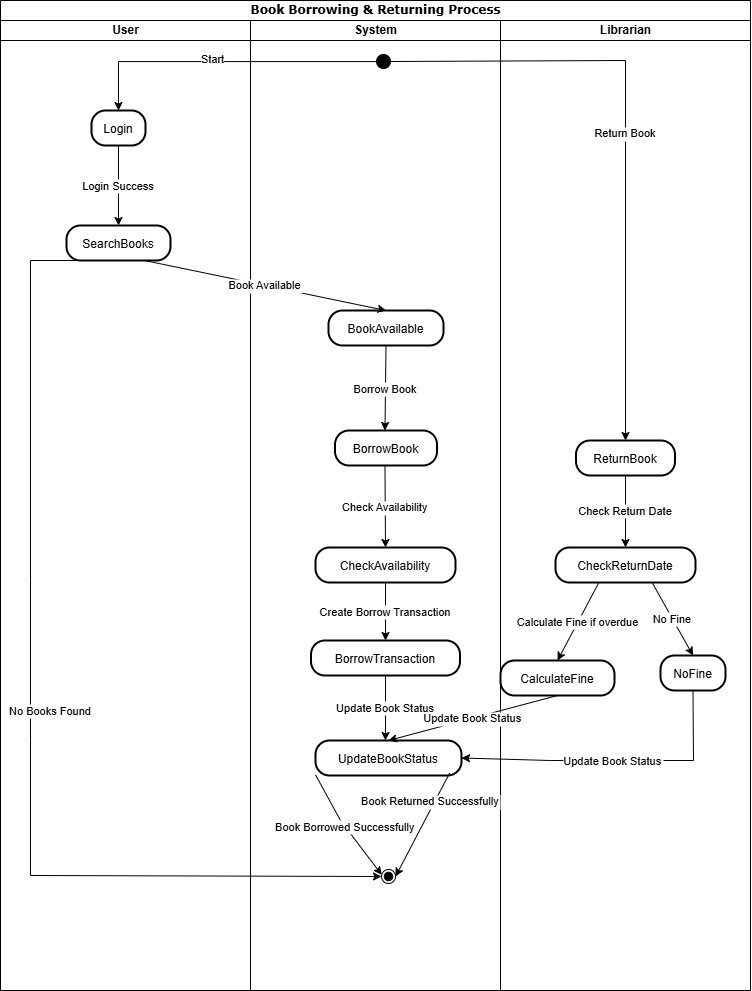

The diagram above was exported from draw.io. Its source (the exported page's mxGraphModel, read from the mxfile embedded in the PNG):
<mxGraphModel dx="1878" dy="922" grid="1" gridSize="10" guides="1" tooltips="1" connect="1" arrows="1" fold="1" page="1" pageScale="1" pageWidth="850" pageHeight="1100" background="none" math="0" shadow="0">
  <root>
    <mxCell id="0" />
    <mxCell id="1" parent="0" />
    <mxCell id="1c1d494c118603dd-1" value="Book Borrowing &amp;amp; Returning Process" style="swimlane;html=1;childLayout=stackLayout;startSize=20;rounded=0;shadow=0;comic=0;labelBackgroundColor=none;strokeWidth=1;fontFamily=Verdana;fontSize=12;align=center;" parent="1" vertex="1">
      <mxGeometry x="40" y="20" width="750" height="990" as="geometry" />
    </mxCell>
    <mxCell id="1c1d494c118603dd-2" value="User" style="swimlane;html=1;startSize=20;" parent="1c1d494c118603dd-1" vertex="1">
      <mxGeometry y="20" width="250" height="970" as="geometry" />
    </mxCell>
    <mxCell id="_17GhPnJHBoUNnJHAY9i-98" value="Login" style="rounded=1;arcSize=40;strokeWidth=2" vertex="1" parent="1c1d494c118603dd-2">
      <mxGeometry x="91" y="90" width="54" height="35" as="geometry" />
    </mxCell>
    <mxCell id="_17GhPnJHBoUNnJHAY9i-99" value="SearchBooks" style="rounded=1;arcSize=40;strokeWidth=2" vertex="1" parent="1c1d494c118603dd-2">
      <mxGeometry x="66" y="205" width="104" height="35" as="geometry" />
    </mxCell>
    <mxCell id="_17GhPnJHBoUNnJHAY9i-111" value="Login Success" style="curved=1;startArrow=none;;exitX=0.5;exitY=0.99;entryX=0.5;entryY=0.01;rounded=0;" edge="1" parent="1c1d494c118603dd-2" source="_17GhPnJHBoUNnJHAY9i-98" target="_17GhPnJHBoUNnJHAY9i-99">
      <mxGeometry relative="1" as="geometry">
        <Array as="points" />
      </mxGeometry>
    </mxCell>
    <mxCell id="1c1d494c118603dd-3" value="System" style="swimlane;html=1;startSize=20;" parent="1c1d494c118603dd-1" vertex="1">
      <mxGeometry x="250" y="20" width="250" height="970" as="geometry" />
    </mxCell>
    <mxCell id="_17GhPnJHBoUNnJHAY9i-100" value="BookAvailable" style="rounded=1;arcSize=40;strokeWidth=2" vertex="1" parent="1c1d494c118603dd-3">
      <mxGeometry x="78" y="290" width="115" height="35" as="geometry" />
    </mxCell>
    <mxCell id="_17GhPnJHBoUNnJHAY9i-102" value="BorrowBook" style="rounded=1;arcSize=40;strokeWidth=2" vertex="1" parent="1c1d494c118603dd-3">
      <mxGeometry x="84.5" y="410" width="102" height="35" as="geometry" />
    </mxCell>
    <mxCell id="_17GhPnJHBoUNnJHAY9i-114" value="Borrow Book" style="curved=1;startArrow=none;;exitX=0.5;exitY=0.98;entryX=0.49;entryY=0;rounded=0;" edge="1" parent="1c1d494c118603dd-3" source="_17GhPnJHBoUNnJHAY9i-100" target="_17GhPnJHBoUNnJHAY9i-102">
      <mxGeometry relative="1" as="geometry">
        <Array as="points" />
      </mxGeometry>
    </mxCell>
    <mxCell id="_17GhPnJHBoUNnJHAY9i-103" value="CheckAvailability" style="rounded=1;arcSize=40;strokeWidth=2" vertex="1" parent="1c1d494c118603dd-3">
      <mxGeometry x="65" y="527" width="140" height="35" as="geometry" />
    </mxCell>
    <mxCell id="_17GhPnJHBoUNnJHAY9i-115" value="Check Availability" style="curved=1;startArrow=none;;exitX=0.49;exitY=0.99;entryX=0.5;entryY=0.01;rounded=0;" edge="1" parent="1c1d494c118603dd-3" source="_17GhPnJHBoUNnJHAY9i-102" target="_17GhPnJHBoUNnJHAY9i-103">
      <mxGeometry relative="1" as="geometry">
        <Array as="points" />
      </mxGeometry>
    </mxCell>
    <mxCell id="_17GhPnJHBoUNnJHAY9i-105" value="UpdateBookStatus" style="rounded=1;arcSize=40;strokeWidth=2" vertex="1" parent="1c1d494c118603dd-3">
      <mxGeometry x="65" y="720" width="146" height="35" as="geometry" />
    </mxCell>
    <mxCell id="_17GhPnJHBoUNnJHAY9i-104" value="BorrowTransaction" style="rounded=1;arcSize=40;strokeWidth=2" vertex="1" parent="1c1d494c118603dd-3">
      <mxGeometry x="60.5" y="620" width="149" height="35" as="geometry" />
    </mxCell>
    <mxCell id="_17GhPnJHBoUNnJHAY9i-116" value="Create Borrow Transaction" style="curved=1;startArrow=none;;exitX=0.5;exitY=1;entryX=0.5;entryY=-0.01;rounded=0;" edge="1" parent="1c1d494c118603dd-3" source="_17GhPnJHBoUNnJHAY9i-103" target="_17GhPnJHBoUNnJHAY9i-104">
      <mxGeometry relative="1" as="geometry">
        <Array as="points" />
      </mxGeometry>
    </mxCell>
    <mxCell id="_17GhPnJHBoUNnJHAY9i-117" value="Update Book Status" style="curved=0;startArrow=none;;exitX=0.5;exitY=1;entryX=0.5;entryY=0;rounded=0;entryDx=0;entryDy=0;exitDx=0;exitDy=0;" edge="1" parent="1c1d494c118603dd-3" source="_17GhPnJHBoUNnJHAY9i-104">
      <mxGeometry relative="1" as="geometry">
        <Array as="points" />
        <mxPoint x="132" y="655" as="sourcePoint" />
        <mxPoint x="135" y="720" as="targetPoint" />
      </mxGeometry>
    </mxCell>
    <mxCell id="1c1d494c118603dd-4" value="Librarian" style="swimlane;html=1;startSize=20;" parent="1c1d494c118603dd-1" vertex="1">
      <mxGeometry x="500" y="20" width="250" height="970" as="geometry" />
    </mxCell>
    <mxCell id="_17GhPnJHBoUNnJHAY9i-106" value="ReturnBook" style="rounded=1;arcSize=40;strokeWidth=2" vertex="1" parent="1c1d494c118603dd-4">
      <mxGeometry x="75.5" y="420" width="99" height="35" as="geometry" />
    </mxCell>
    <mxCell id="_17GhPnJHBoUNnJHAY9i-107" value="CheckReturnDate" style="rounded=1;arcSize=40;strokeWidth=2" vertex="1" parent="1c1d494c118603dd-4">
      <mxGeometry x="55" y="527" width="140" height="35" as="geometry" />
    </mxCell>
    <mxCell id="_17GhPnJHBoUNnJHAY9i-120" value="Check Return Date" style="curved=1;startArrow=none;;exitX=0.5;exitY=0.99;entryX=0.5;entryY=0.01;rounded=0;" edge="1" parent="1c1d494c118603dd-4" source="_17GhPnJHBoUNnJHAY9i-106" target="_17GhPnJHBoUNnJHAY9i-107">
      <mxGeometry relative="1" as="geometry">
        <Array as="points" />
      </mxGeometry>
    </mxCell>
    <mxCell id="_17GhPnJHBoUNnJHAY9i-108" value="CalculateFine" style="rounded=1;arcSize=40;strokeWidth=2" vertex="1" parent="1c1d494c118603dd-4">
      <mxGeometry y="640" width="114" height="35" as="geometry" />
    </mxCell>
    <mxCell id="_17GhPnJHBoUNnJHAY9i-121" value="Calculate Fine if overdue" style="curved=0;startArrow=none;;exitX=0.31;exitY=1;entryX=0.5;entryY=-0.01;rounded=0;" edge="1" parent="1c1d494c118603dd-4" source="_17GhPnJHBoUNnJHAY9i-107" target="_17GhPnJHBoUNnJHAY9i-108">
      <mxGeometry relative="1" as="geometry">
        <Array as="points" />
      </mxGeometry>
    </mxCell>
    <mxCell id="_17GhPnJHBoUNnJHAY9i-109" value="NoFine" style="rounded=1;arcSize=40;strokeWidth=2" vertex="1" parent="1c1d494c118603dd-4">
      <mxGeometry x="160" y="635" width="65" height="35" as="geometry" />
    </mxCell>
    <mxCell id="_17GhPnJHBoUNnJHAY9i-122" value="No Fine" style="curved=0;startArrow=none;;exitX=0.69;exitY=1;entryX=0.5;entryY=-0.01;rounded=0;" edge="1" parent="1c1d494c118603dd-4" source="_17GhPnJHBoUNnJHAY9i-107" target="_17GhPnJHBoUNnJHAY9i-109">
      <mxGeometry relative="1" as="geometry">
        <Array as="points" />
      </mxGeometry>
    </mxCell>
    <mxCell id="_17GhPnJHBoUNnJHAY9i-112" value="Book Available" style="curved=0;startArrow=none;;exitX=0.75;exitY=1;entryX=0.5;entryY=-0.01;rounded=0;" edge="1" parent="1c1d494c118603dd-1" source="_17GhPnJHBoUNnJHAY9i-99" target="_17GhPnJHBoUNnJHAY9i-100">
      <mxGeometry relative="1" as="geometry">
        <Array as="points" />
      </mxGeometry>
    </mxCell>
    <mxCell id="_17GhPnJHBoUNnJHAY9i-123" value="Update Book Status" style="curved=1;startArrow=none;;exitX=0.5;exitY=0.98;entryX=0.5;entryY=0;rounded=0;" edge="1" parent="1c1d494c118603dd-1" source="_17GhPnJHBoUNnJHAY9i-108" target="_17GhPnJHBoUNnJHAY9i-105">
      <mxGeometry relative="1" as="geometry">
        <Array as="points" />
      </mxGeometry>
    </mxCell>
    <mxCell id="_17GhPnJHBoUNnJHAY9i-124" value="Update Book Status" style="curved=0;startArrow=none;;exitX=0.5;exitY=0.98;entryX=1;entryY=0.5;rounded=0;entryDx=0;entryDy=0;" edge="1" parent="1c1d494c118603dd-1" source="_17GhPnJHBoUNnJHAY9i-109" target="_17GhPnJHBoUNnJHAY9i-105">
      <mxGeometry relative="1" as="geometry">
        <Array as="points">
          <mxPoint x="693" y="760" />
          <mxPoint x="630" y="760" />
          <mxPoint x="550" y="760" />
        </Array>
      </mxGeometry>
    </mxCell>
    <mxCell id="_17GhPnJHBoUNnJHAY9i-130" style="edgeStyle=orthogonalEdgeStyle;rounded=0;orthogonalLoop=1;jettySize=auto;html=1;entryX=0.5;entryY=0;entryDx=0;entryDy=0;" edge="1" parent="1" source="_17GhPnJHBoUNnJHAY9i-97" target="_17GhPnJHBoUNnJHAY9i-98">
      <mxGeometry relative="1" as="geometry" />
    </mxCell>
    <mxCell id="_17GhPnJHBoUNnJHAY9i-160" value="Start" style="edgeLabel;html=1;align=center;verticalAlign=middle;resizable=0;points=[];" vertex="1" connectable="0" parent="_17GhPnJHBoUNnJHAY9i-130">
      <mxGeometry x="0.0765" y="-3" relative="1" as="geometry">
        <mxPoint as="offset" />
      </mxGeometry>
    </mxCell>
    <mxCell id="_17GhPnJHBoUNnJHAY9i-97" value="" style="ellipse;fillColor=strokeColor;" vertex="1" parent="1">
      <mxGeometry x="416" y="74" width="14" height="14" as="geometry" />
    </mxCell>
    <mxCell id="_17GhPnJHBoUNnJHAY9i-101" value="" style="ellipse;shape=endState;fillColor=strokeColor;" vertex="1" parent="1">
      <mxGeometry x="421" y="889" width="14" height="14" as="geometry" />
    </mxCell>
    <mxCell id="_17GhPnJHBoUNnJHAY9i-113" value="No Books Found" style="curved=0;startArrow=none;;exitX=0.25;exitY=1;entryX=0.02;entryY=0.44;rounded=0;" edge="1" parent="1" source="_17GhPnJHBoUNnJHAY9i-99" target="_17GhPnJHBoUNnJHAY9i-101">
      <mxGeometry x="-0.0039" y="20" relative="1" as="geometry">
        <Array as="points">
          <mxPoint x="70" y="280" />
          <mxPoint x="70" y="600" />
          <mxPoint x="70" y="760" />
          <mxPoint x="70" y="895" />
        </Array>
        <mxPoint as="offset" />
      </mxGeometry>
    </mxCell>
    <mxCell id="_17GhPnJHBoUNnJHAY9i-118" value="Book Borrowed Successfully" style="curved=0;startArrow=none;;exitX=0;exitY=0.98;entryX=0.02;entryY=0.32;rounded=0;" edge="1" parent="1" source="_17GhPnJHBoUNnJHAY9i-105" target="_17GhPnJHBoUNnJHAY9i-101">
      <mxGeometry relative="1" as="geometry">
        <Array as="points">
          <mxPoint x="380" y="840" />
        </Array>
      </mxGeometry>
    </mxCell>
    <mxCell id="_17GhPnJHBoUNnJHAY9i-119" value="Return Book" style="curved=0;startArrow=none;;exitX=1.03;exitY=0.59;entryX=0.5;entryY=0;rounded=0;" edge="1" parent="1" source="_17GhPnJHBoUNnJHAY9i-97" target="_17GhPnJHBoUNnJHAY9i-106">
      <mxGeometry relative="1" as="geometry">
        <Array as="points">
          <mxPoint x="665" y="80" />
        </Array>
      </mxGeometry>
    </mxCell>
    <mxCell id="_17GhPnJHBoUNnJHAY9i-125" value="Book Returned Successfully" style="curved=0;startArrow=none;;exitX=0.919;exitY=0.93;entryX=1.02;entryY=0.42;rounded=0;exitDx=0;exitDy=0;exitPerimeter=0;" edge="1" parent="1" source="_17GhPnJHBoUNnJHAY9i-105" target="_17GhPnJHBoUNnJHAY9i-101">
      <mxGeometry x="-0.4312" y="-4" relative="1" as="geometry">
        <Array as="points">
          <mxPoint x="480" y="810" />
        </Array>
        <mxPoint as="offset" />
      </mxGeometry>
    </mxCell>
  </root>
</mxGraphModel>